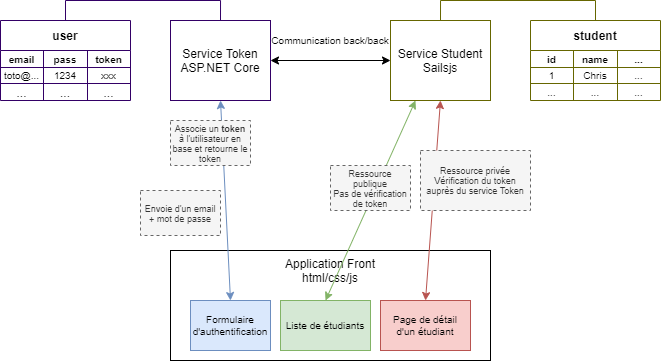

The diagram above was exported from draw.io. Its source (the exported page's mxGraphModel, read from the mxfile embedded in the PNG):
<mxGraphModel dx="847" dy="576" grid="1" gridSize="10" guides="1" tooltips="1" connect="1" arrows="1" fold="1" page="1" pageScale="1" pageWidth="850" pageHeight="1100" math="0" shadow="0">
  <root>
    <mxCell id="0" />
    <mxCell id="1" parent="0" />
    <mxCell id="jVYwIgP_sS0lj8bwDyXq-1" value="Application Front&lt;br&gt;html/css/js" style="rounded=0;whiteSpace=wrap;html=1;verticalAlign=top;" vertex="1" parent="1">
      <mxGeometry x="280" y="390" width="320" height="110" as="geometry" />
    </mxCell>
    <mxCell id="jVYwIgP_sS0lj8bwDyXq-2" value="Service Token&lt;br&gt;ASP.NET Core" style="rounded=0;whiteSpace=wrap;html=1;strokeColor=#330066;" vertex="1" parent="1">
      <mxGeometry x="280" y="160" width="100" height="80" as="geometry" />
    </mxCell>
    <mxCell id="jVYwIgP_sS0lj8bwDyXq-60" style="edgeStyle=orthogonalEdgeStyle;rounded=0;orthogonalLoop=1;jettySize=auto;html=1;exitX=0.5;exitY=0;exitDx=0;exitDy=0;entryX=0.5;entryY=0;entryDx=0;entryDy=0;fontSize=9;startArrow=none;startFill=0;endArrow=none;endFill=0;strokeColor=#666600;" edge="1" parent="1" source="jVYwIgP_sS0lj8bwDyXq-3" target="jVYwIgP_sS0lj8bwDyXq-47">
      <mxGeometry relative="1" as="geometry" />
    </mxCell>
    <mxCell id="jVYwIgP_sS0lj8bwDyXq-3" value="Service Student&lt;br&gt;Sailsjs" style="rounded=0;whiteSpace=wrap;html=1;strokeColor=#666600;" vertex="1" parent="1">
      <mxGeometry x="500" y="160" width="100" height="80" as="geometry" />
    </mxCell>
    <mxCell id="jVYwIgP_sS0lj8bwDyXq-5" value="Formulaire d'authentification" style="rounded=0;whiteSpace=wrap;html=1;fontSize=10;fillColor=#dae8fc;strokeColor=#6c8ebf;" vertex="1" parent="1">
      <mxGeometry x="300" y="440" width="80" height="50" as="geometry" />
    </mxCell>
    <mxCell id="jVYwIgP_sS0lj8bwDyXq-10" value="Liste de étudiants" style="rounded=0;whiteSpace=wrap;html=1;fontSize=10;fillColor=#d5e8d4;strokeColor=#82b366;" vertex="1" parent="1">
      <mxGeometry x="390" y="440" width="90" height="50" as="geometry" />
    </mxCell>
    <mxCell id="jVYwIgP_sS0lj8bwDyXq-11" value="Page de détail&lt;br style=&quot;font-size: 10px;&quot;&gt;d'un étudiant" style="rounded=0;whiteSpace=wrap;html=1;fillColor=#f8cecc;strokeColor=#b85450;fontSize=10;" vertex="1" parent="1">
      <mxGeometry x="490" y="440" width="90" height="50" as="geometry" />
    </mxCell>
    <mxCell id="jVYwIgP_sS0lj8bwDyXq-16" value="" style="endArrow=classic;html=1;fontSize=10;exitX=0.5;exitY=0;exitDx=0;exitDy=0;entryX=0.25;entryY=1;entryDx=0;entryDy=0;startArrow=classic;startFill=1;fillColor=#d5e8d4;strokeColor=#82b366;" edge="1" parent="1" source="jVYwIgP_sS0lj8bwDyXq-10" target="jVYwIgP_sS0lj8bwDyXq-3">
      <mxGeometry width="50" height="50" relative="1" as="geometry">
        <mxPoint x="440" y="390" as="sourcePoint" />
        <mxPoint x="490" y="340" as="targetPoint" />
      </mxGeometry>
    </mxCell>
    <mxCell id="jVYwIgP_sS0lj8bwDyXq-18" value="" style="endArrow=classic;startArrow=classic;html=1;fontSize=10;entryX=0.5;entryY=1;entryDx=0;entryDy=0;exitX=0.5;exitY=0;exitDx=0;exitDy=0;fillColor=#f8cecc;strokeColor=#b85450;" edge="1" parent="1" source="jVYwIgP_sS0lj8bwDyXq-11" target="jVYwIgP_sS0lj8bwDyXq-3">
      <mxGeometry width="50" height="50" relative="1" as="geometry">
        <mxPoint x="440" y="390" as="sourcePoint" />
        <mxPoint x="490" y="340" as="targetPoint" />
      </mxGeometry>
    </mxCell>
    <mxCell id="jVYwIgP_sS0lj8bwDyXq-19" value="Ressource privée&lt;br style=&quot;font-size: 9px&quot;&gt;Vérification du token auprès du service Token" style="text;html=1;strokeColor=#666666;fillColor=#f5f5f5;align=center;verticalAlign=middle;whiteSpace=wrap;rounded=0;fontSize=9;fontColor=#333333;dashed=1;" vertex="1" parent="1">
      <mxGeometry x="530" y="290" width="110" height="60" as="geometry" />
    </mxCell>
    <mxCell id="jVYwIgP_sS0lj8bwDyXq-21" value="" style="endArrow=classic;startArrow=classic;html=1;fontSize=10;entryX=0;entryY=0.5;entryDx=0;entryDy=0;exitX=1;exitY=0.5;exitDx=0;exitDy=0;" edge="1" parent="1" source="jVYwIgP_sS0lj8bwDyXq-2" target="jVYwIgP_sS0lj8bwDyXq-3">
      <mxGeometry width="50" height="50" relative="1" as="geometry">
        <mxPoint x="440" y="360" as="sourcePoint" />
        <mxPoint x="490" y="310" as="targetPoint" />
      </mxGeometry>
    </mxCell>
    <mxCell id="jVYwIgP_sS0lj8bwDyXq-22" value="Communication back/back" style="text;html=1;strokeColor=none;fillColor=none;align=center;verticalAlign=middle;whiteSpace=wrap;rounded=0;dashed=1;fontSize=10;" vertex="1" parent="1">
      <mxGeometry x="360" y="170" width="160" height="20" as="geometry" />
    </mxCell>
    <mxCell id="jVYwIgP_sS0lj8bwDyXq-23" value="Ressource publique&lt;br style=&quot;font-size: 9px&quot;&gt;Pas de vérification de token" style="text;html=1;strokeColor=#666666;fillColor=#f5f5f5;align=center;verticalAlign=middle;whiteSpace=wrap;rounded=0;fontSize=9;fontColor=#333333;dashed=1;" vertex="1" parent="1">
      <mxGeometry x="440" y="305" width="80" height="45" as="geometry" />
    </mxCell>
    <mxCell id="jVYwIgP_sS0lj8bwDyXq-24" value="" style="endArrow=classic;startArrow=classic;html=1;fontSize=9;exitX=0.5;exitY=0;exitDx=0;exitDy=0;entryX=0.5;entryY=1;entryDx=0;entryDy=0;fillColor=#dae8fc;strokeColor=#6c8ebf;" edge="1" parent="1" source="jVYwIgP_sS0lj8bwDyXq-5" target="jVYwIgP_sS0lj8bwDyXq-2">
      <mxGeometry width="50" height="50" relative="1" as="geometry">
        <mxPoint x="440" y="380" as="sourcePoint" />
        <mxPoint x="490" y="330" as="targetPoint" />
      </mxGeometry>
    </mxCell>
    <mxCell id="jVYwIgP_sS0lj8bwDyXq-25" value="Envoie d'un email + mot de passe" style="text;html=1;strokeColor=#666666;fillColor=#f5f5f5;align=center;verticalAlign=middle;whiteSpace=wrap;rounded=0;fontSize=9;fontColor=#333333;dashed=1;" vertex="1" parent="1">
      <mxGeometry x="250" y="330" width="80" height="45" as="geometry" />
    </mxCell>
    <mxCell id="jVYwIgP_sS0lj8bwDyXq-26" value="Associe un &lt;b&gt;token &lt;/b&gt;à l'utilisateur en base et retourne le token" style="text;html=1;strokeColor=#666666;fillColor=#f5f5f5;align=center;verticalAlign=middle;whiteSpace=wrap;rounded=0;fontSize=9;fontColor=#333333;dashed=1;" vertex="1" parent="1">
      <mxGeometry x="280" y="260" width="80" height="45" as="geometry" />
    </mxCell>
    <mxCell id="jVYwIgP_sS0lj8bwDyXq-27" style="edgeStyle=orthogonalEdgeStyle;rounded=0;orthogonalLoop=1;jettySize=auto;html=1;exitX=0.5;exitY=1;exitDx=0;exitDy=0;fontSize=9;startArrow=classic;startFill=1;" edge="1" parent="1">
      <mxGeometry relative="1" as="geometry">
        <mxPoint x="305" y="305.0000000000001" as="sourcePoint" />
        <mxPoint x="305" y="305.0000000000001" as="targetPoint" />
      </mxGeometry>
    </mxCell>
    <mxCell id="jVYwIgP_sS0lj8bwDyXq-46" style="edgeStyle=orthogonalEdgeStyle;rounded=0;orthogonalLoop=1;jettySize=auto;html=1;exitX=0.5;exitY=0;exitDx=0;exitDy=0;entryX=0.5;entryY=0;entryDx=0;entryDy=0;fontSize=12;startArrow=none;startFill=0;strokeColor=#330066;endArrow=none;endFill=0;" edge="1" parent="1" source="jVYwIgP_sS0lj8bwDyXq-32" target="jVYwIgP_sS0lj8bwDyXq-2">
      <mxGeometry relative="1" as="geometry" />
    </mxCell>
    <mxCell id="jVYwIgP_sS0lj8bwDyXq-32" value="user" style="shape=table;html=1;whiteSpace=wrap;startSize=30;container=1;collapsible=0;childLayout=tableLayout;fontStyle=1;align=center;fontSize=12;strokeColor=#330066;" vertex="1" parent="1">
      <mxGeometry x="110" y="160" width="130" height="80" as="geometry" />
    </mxCell>
    <mxCell id="jVYwIgP_sS0lj8bwDyXq-33" value="" style="shape=partialRectangle;html=1;whiteSpace=wrap;collapsible=0;dropTarget=0;pointerEvents=0;fillColor=none;top=0;left=0;bottom=0;right=0;points=[[0,0.5],[1,0.5]];portConstraint=eastwest;" vertex="1" parent="jVYwIgP_sS0lj8bwDyXq-32">
      <mxGeometry y="30" width="130" height="17" as="geometry" />
    </mxCell>
    <mxCell id="jVYwIgP_sS0lj8bwDyXq-34" value="&lt;font style=&quot;font-size: 10px;&quot;&gt;email&lt;/font&gt;" style="shape=partialRectangle;html=1;whiteSpace=wrap;connectable=0;fillColor=none;top=0;left=0;bottom=0;right=0;overflow=hidden;fontSize=10;fontStyle=1" vertex="1" parent="jVYwIgP_sS0lj8bwDyXq-33">
      <mxGeometry width="43" height="17" as="geometry" />
    </mxCell>
    <mxCell id="jVYwIgP_sS0lj8bwDyXq-35" value="&lt;font style=&quot;font-size: 10px;&quot;&gt;pass&lt;/font&gt;" style="shape=partialRectangle;html=1;whiteSpace=wrap;connectable=0;fillColor=none;top=0;left=0;bottom=0;right=0;overflow=hidden;fontSize=10;fontStyle=1;strokeWidth=1;" vertex="1" parent="jVYwIgP_sS0lj8bwDyXq-33">
      <mxGeometry x="43" width="44" height="17" as="geometry" />
    </mxCell>
    <mxCell id="jVYwIgP_sS0lj8bwDyXq-36" value="&lt;font style=&quot;font-size: 10px;&quot;&gt;token&lt;/font&gt;" style="shape=partialRectangle;html=1;whiteSpace=wrap;connectable=0;fillColor=none;top=0;left=0;bottom=0;right=0;overflow=hidden;fontSize=10;fontStyle=1" vertex="1" parent="jVYwIgP_sS0lj8bwDyXq-33">
      <mxGeometry x="87" width="43" height="17" as="geometry" />
    </mxCell>
    <mxCell id="jVYwIgP_sS0lj8bwDyXq-37" value="" style="shape=partialRectangle;html=1;whiteSpace=wrap;collapsible=0;dropTarget=0;pointerEvents=0;fillColor=none;top=0;left=0;bottom=0;right=0;points=[[0,0.5],[1,0.5]];portConstraint=eastwest;" vertex="1" parent="jVYwIgP_sS0lj8bwDyXq-32">
      <mxGeometry y="47" width="130" height="16" as="geometry" />
    </mxCell>
    <mxCell id="jVYwIgP_sS0lj8bwDyXq-38" value="toto@..." style="shape=partialRectangle;html=1;whiteSpace=wrap;connectable=0;fillColor=none;top=0;left=0;bottom=0;right=0;overflow=hidden;fontSize=10;" vertex="1" parent="jVYwIgP_sS0lj8bwDyXq-37">
      <mxGeometry width="43" height="16" as="geometry" />
    </mxCell>
    <mxCell id="jVYwIgP_sS0lj8bwDyXq-39" value="1234" style="shape=partialRectangle;html=1;whiteSpace=wrap;connectable=0;fillColor=none;top=0;left=0;bottom=0;right=0;overflow=hidden;fontSize=10;strokeWidth=1;" vertex="1" parent="jVYwIgP_sS0lj8bwDyXq-37">
      <mxGeometry x="43" width="44" height="16" as="geometry" />
    </mxCell>
    <mxCell id="jVYwIgP_sS0lj8bwDyXq-40" value="xxx" style="shape=partialRectangle;html=1;whiteSpace=wrap;connectable=0;fillColor=none;top=0;left=0;bottom=0;right=0;overflow=hidden;fontSize=10;" vertex="1" parent="jVYwIgP_sS0lj8bwDyXq-37">
      <mxGeometry x="87" width="43" height="16" as="geometry" />
    </mxCell>
    <mxCell id="jVYwIgP_sS0lj8bwDyXq-41" value="" style="shape=partialRectangle;html=1;whiteSpace=wrap;collapsible=0;dropTarget=0;pointerEvents=0;fillColor=none;top=0;left=0;bottom=0;right=0;points=[[0,0.5],[1,0.5]];portConstraint=eastwest;" vertex="1" parent="jVYwIgP_sS0lj8bwDyXq-32">
      <mxGeometry y="63" width="130" height="17" as="geometry" />
    </mxCell>
    <mxCell id="jVYwIgP_sS0lj8bwDyXq-42" value="..." style="shape=partialRectangle;html=1;whiteSpace=wrap;connectable=0;fillColor=none;top=0;left=0;bottom=0;right=0;overflow=hidden;" vertex="1" parent="jVYwIgP_sS0lj8bwDyXq-41">
      <mxGeometry width="43" height="17" as="geometry" />
    </mxCell>
    <mxCell id="jVYwIgP_sS0lj8bwDyXq-43" value="..." style="shape=partialRectangle;html=1;whiteSpace=wrap;connectable=0;fillColor=none;top=0;left=0;bottom=0;right=0;overflow=hidden;strokeWidth=1;" vertex="1" parent="jVYwIgP_sS0lj8bwDyXq-41">
      <mxGeometry x="43" width="44" height="17" as="geometry" />
    </mxCell>
    <mxCell id="jVYwIgP_sS0lj8bwDyXq-44" value="..." style="shape=partialRectangle;html=1;whiteSpace=wrap;connectable=0;fillColor=none;top=0;left=0;bottom=0;right=0;overflow=hidden;" vertex="1" parent="jVYwIgP_sS0lj8bwDyXq-41">
      <mxGeometry x="87" width="43" height="17" as="geometry" />
    </mxCell>
    <mxCell id="jVYwIgP_sS0lj8bwDyXq-47" value="student" style="shape=table;html=1;whiteSpace=wrap;startSize=30;container=1;collapsible=0;childLayout=tableLayout;fontStyle=1;align=center;fontSize=12;strokeColor=#666600;" vertex="1" parent="1">
      <mxGeometry x="640" y="160" width="130" height="80" as="geometry" />
    </mxCell>
    <mxCell id="jVYwIgP_sS0lj8bwDyXq-48" value="" style="shape=partialRectangle;html=1;whiteSpace=wrap;collapsible=0;dropTarget=0;pointerEvents=0;fillColor=none;top=0;left=0;bottom=0;right=0;points=[[0,0.5],[1,0.5]];portConstraint=eastwest;" vertex="1" parent="jVYwIgP_sS0lj8bwDyXq-47">
      <mxGeometry y="30" width="130" height="17" as="geometry" />
    </mxCell>
    <mxCell id="jVYwIgP_sS0lj8bwDyXq-49" value="&lt;font style=&quot;font-size: 10px;&quot;&gt;id&lt;/font&gt;" style="shape=partialRectangle;html=1;whiteSpace=wrap;connectable=0;fillColor=none;top=0;left=0;bottom=0;right=0;overflow=hidden;fontSize=10;fontStyle=1" vertex="1" parent="jVYwIgP_sS0lj8bwDyXq-48">
      <mxGeometry width="43" height="17" as="geometry" />
    </mxCell>
    <mxCell id="jVYwIgP_sS0lj8bwDyXq-50" value="&lt;font style=&quot;font-size: 10px;&quot;&gt;name&lt;/font&gt;" style="shape=partialRectangle;html=1;whiteSpace=wrap;connectable=0;fillColor=none;top=0;left=0;bottom=0;right=0;overflow=hidden;fontSize=10;fontStyle=1;strokeWidth=1;" vertex="1" parent="jVYwIgP_sS0lj8bwDyXq-48">
      <mxGeometry x="43" width="44" height="17" as="geometry" />
    </mxCell>
    <mxCell id="jVYwIgP_sS0lj8bwDyXq-51" value="&lt;font style=&quot;font-size: 10px;&quot;&gt;...&lt;/font&gt;" style="shape=partialRectangle;html=1;whiteSpace=wrap;connectable=0;fillColor=none;top=0;left=0;bottom=0;right=0;overflow=hidden;fontSize=10;fontStyle=1" vertex="1" parent="jVYwIgP_sS0lj8bwDyXq-48">
      <mxGeometry x="87" width="43" height="17" as="geometry" />
    </mxCell>
    <mxCell id="jVYwIgP_sS0lj8bwDyXq-52" value="" style="shape=partialRectangle;html=1;whiteSpace=wrap;collapsible=0;dropTarget=0;pointerEvents=0;fillColor=none;top=0;left=0;bottom=0;right=0;points=[[0,0.5],[1,0.5]];portConstraint=eastwest;" vertex="1" parent="jVYwIgP_sS0lj8bwDyXq-47">
      <mxGeometry y="47" width="130" height="16" as="geometry" />
    </mxCell>
    <mxCell id="jVYwIgP_sS0lj8bwDyXq-53" value="1" style="shape=partialRectangle;html=1;whiteSpace=wrap;connectable=0;fillColor=none;top=0;left=0;bottom=0;right=0;overflow=hidden;fontSize=10;" vertex="1" parent="jVYwIgP_sS0lj8bwDyXq-52">
      <mxGeometry width="43" height="16" as="geometry" />
    </mxCell>
    <mxCell id="jVYwIgP_sS0lj8bwDyXq-54" value="Chris" style="shape=partialRectangle;html=1;whiteSpace=wrap;connectable=0;fillColor=none;top=0;left=0;bottom=0;right=0;overflow=hidden;fontSize=10;strokeWidth=1;" vertex="1" parent="jVYwIgP_sS0lj8bwDyXq-52">
      <mxGeometry x="43" width="44" height="16" as="geometry" />
    </mxCell>
    <mxCell id="jVYwIgP_sS0lj8bwDyXq-55" value="..." style="shape=partialRectangle;html=1;whiteSpace=wrap;connectable=0;fillColor=none;top=0;left=0;bottom=0;right=0;overflow=hidden;fontSize=10;" vertex="1" parent="jVYwIgP_sS0lj8bwDyXq-52">
      <mxGeometry x="87" width="43" height="16" as="geometry" />
    </mxCell>
    <mxCell id="jVYwIgP_sS0lj8bwDyXq-56" value="" style="shape=partialRectangle;html=1;whiteSpace=wrap;collapsible=0;dropTarget=0;pointerEvents=0;fillColor=none;top=0;left=0;bottom=0;right=0;points=[[0,0.5],[1,0.5]];portConstraint=eastwest;" vertex="1" parent="jVYwIgP_sS0lj8bwDyXq-47">
      <mxGeometry y="63" width="130" height="17" as="geometry" />
    </mxCell>
    <mxCell id="jVYwIgP_sS0lj8bwDyXq-57" value="..." style="shape=partialRectangle;html=1;whiteSpace=wrap;connectable=0;fillColor=none;top=0;left=0;bottom=0;right=0;overflow=hidden;fontSize=10;" vertex="1" parent="jVYwIgP_sS0lj8bwDyXq-56">
      <mxGeometry width="43" height="17" as="geometry" />
    </mxCell>
    <mxCell id="jVYwIgP_sS0lj8bwDyXq-58" value="..." style="shape=partialRectangle;html=1;whiteSpace=wrap;connectable=0;fillColor=none;top=0;left=0;bottom=0;right=0;overflow=hidden;strokeWidth=1;fontSize=10;" vertex="1" parent="jVYwIgP_sS0lj8bwDyXq-56">
      <mxGeometry x="43" width="44" height="17" as="geometry" />
    </mxCell>
    <mxCell id="jVYwIgP_sS0lj8bwDyXq-59" value="..." style="shape=partialRectangle;html=1;whiteSpace=wrap;connectable=0;fillColor=none;top=0;left=0;bottom=0;right=0;overflow=hidden;fontSize=10;" vertex="1" parent="jVYwIgP_sS0lj8bwDyXq-56">
      <mxGeometry x="87" width="43" height="17" as="geometry" />
    </mxCell>
  </root>
</mxGraphModel>